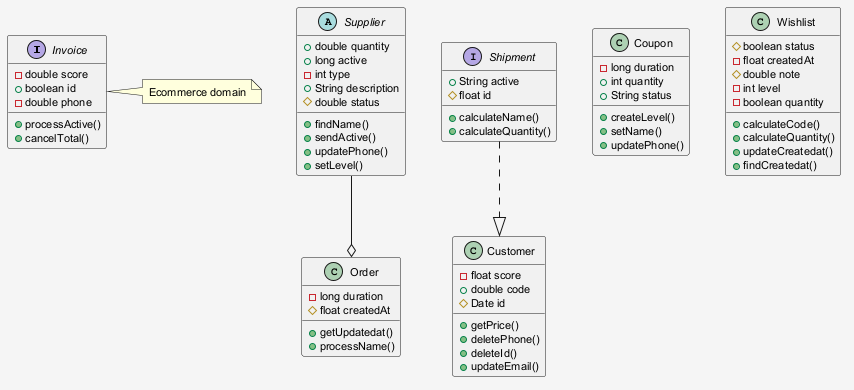

The diagram above was rendered by PlantUML. Its source (embedded in the PNG):
@startuml
skinparam shadowing false
skinparam backgroundColor #F5F5F5
skinparam defaultFontSize 11
interface Invoice {
  -double score
  +boolean id
  -double phone
  +processActive()
  +cancelTotal()
}
abstract class Supplier {
  +double quantity
  +long active
  -int type
  +String description
  #double status
  +findName()
  +sendActive()
  +updatePhone()
  +setLevel()
}
interface Shipment {
  +String active
  #float id
  +calculateName()
  +calculateQuantity()
}
class Coupon {
  -long duration
  +int quantity
  +String status
  +createLevel()
  +setName()
  +updatePhone()
}
class Order {
  -long duration
  #float createdAt
  +getUpdatedat()
  +processName()
}
class Customer {
  -float score
  +double code
  #Date id
  +getPrice()
  +deletePhone()
  +deleteId()
  +updateEmail()
}
class Wishlist {
  #boolean status
  -float createdAt
  #double note
  -int level
  -boolean quantity
  +calculateCode()
  +calculateQuantity()
  +updateCreatedat()
  +findCreatedat()
}
Shipment ..|> Customer
Supplier --o Order
note right of Invoice : Ecommerce domain
@enduml